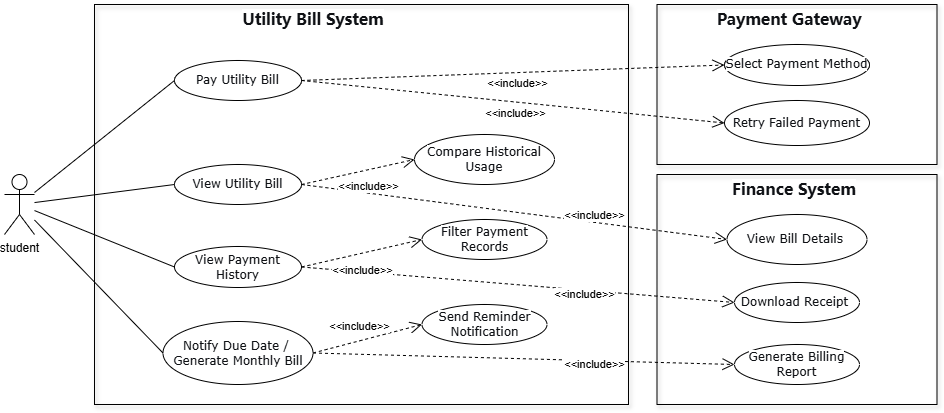

The diagram above was exported from draw.io. Its source (the exported page's mxGraphModel, read from the mxfile embedded in the PNG):
<mxGraphModel dx="1428" dy="662" grid="1" gridSize="10" guides="1" tooltips="1" connect="1" arrows="1" fold="1" page="1" pageScale="1" pageWidth="827" pageHeight="1169" math="0" shadow="0">
  <root>
    <mxCell id="0" />
    <mxCell id="1" parent="0" />
    <mxCell id="40" value="" style="html=1;whiteSpace=wrap;fillColor=none;shadow=1;movable=1;resizable=1;rotatable=1;deletable=1;editable=1;locked=0;connectable=1;" vertex="1" parent="1">
      <mxGeometry x="812.5" y="280" width="280" height="160" as="geometry" />
    </mxCell>
    <mxCell id="39" value="" style="html=1;whiteSpace=wrap;fillColor=none;shadow=1;movable=1;resizable=1;rotatable=1;deletable=1;editable=1;locked=0;connectable=1;" vertex="1" parent="1">
      <mxGeometry x="812.5" y="450" width="280" height="230" as="geometry" />
    </mxCell>
    <mxCell id="2" value="" style="html=1;whiteSpace=wrap;fillColor=none;shadow=1;movable=1;resizable=1;rotatable=1;deletable=1;editable=1;locked=0;connectable=1;" vertex="1" parent="1">
      <mxGeometry x="250" y="280" width="534" height="400" as="geometry" />
    </mxCell>
    <mxCell id="5" value="student" style="shape=umlActor;verticalLabelPosition=bottom;verticalAlign=top;html=1;outlineConnect=0;" vertex="1" parent="1">
      <mxGeometry x="160" y="450" width="30" height="60" as="geometry" />
    </mxCell>
    <mxCell id="6" value="&lt;span style=&quot;color: rgb(15, 17, 21); background-color: rgb(255, 255, 255);&quot;&gt;&lt;font face=&quot;Verdana&quot;&gt;Pay Utility Bill&lt;/font&gt;&lt;/span&gt;" style="ellipse;whiteSpace=wrap;html=1;align=center;" vertex="1" parent="1">
      <mxGeometry x="330" y="336" width="127" height="40" as="geometry" />
    </mxCell>
    <mxCell id="7" value="&lt;span style=&quot;color: rgb(15, 17, 21); text-align: start; background-color: rgb(255, 255, 255);&quot;&gt;&lt;font face=&quot;Verdana&quot;&gt;View Bill Details&amp;nbsp;&lt;/font&gt;&lt;/span&gt;" style="ellipse;whiteSpace=wrap;html=1;" vertex="1" parent="1">
      <mxGeometry x="882.5" y="490" width="140" height="50" as="geometry" />
    </mxCell>
    <mxCell id="8" value="&lt;span style=&quot;color: rgb(15, 17, 21); text-align: start; background-color: rgb(255, 255, 255);&quot;&gt;&lt;font face=&quot;Verdana&quot;&gt;View Utility Bill&lt;/font&gt;&lt;/span&gt;" style="ellipse;whiteSpace=wrap;html=1;" vertex="1" parent="1">
      <mxGeometry x="330" y="440" width="127" height="40" as="geometry" />
    </mxCell>
    <mxCell id="9" value="&lt;span style=&quot;color: rgb(15, 17, 21); text-align: start; background-color: rgb(255, 255, 255);&quot;&gt;&lt;font face=&quot;Verdana&quot;&gt;View Payment History&lt;/font&gt;&lt;/span&gt;" style="ellipse;whiteSpace=wrap;html=1;" vertex="1" parent="1">
      <mxGeometry x="330" y="522" width="127" height="41" as="geometry" />
    </mxCell>
    <mxCell id="10" value="&lt;span style=&quot;color: rgb(15, 17, 21); text-align: start; background-color: rgb(255, 255, 255);&quot;&gt;&lt;font face=&quot;Verdana&quot;&gt;Notify Due Date /&amp;nbsp;&lt;/font&gt;&lt;/span&gt;&lt;div&gt;&lt;span style=&quot;color: rgb(15, 17, 21); text-align: start; background-color: rgb(255, 255, 255);&quot;&gt;&lt;font face=&quot;Verdana&quot;&gt;Generate Monthly Bill&lt;/font&gt;&lt;/span&gt;&lt;/div&gt;" style="ellipse;whiteSpace=wrap;html=1;" vertex="1" parent="1">
      <mxGeometry x="318.5" y="597" width="150" height="63" as="geometry" />
    </mxCell>
    <mxCell id="11" value="&lt;span style=&quot;color: rgb(15, 17, 21); text-align: start; background-color: rgb(255, 255, 255);&quot;&gt;&lt;font face=&quot;Verdana&quot;&gt;Send Reminder Notification&lt;/font&gt;&lt;/span&gt;" style="ellipse;whiteSpace=wrap;html=1;" vertex="1" parent="1">
      <mxGeometry x="577.5" y="580" width="125" height="40" as="geometry" />
    </mxCell>
    <mxCell id="12" value="&lt;span style=&quot;color: rgb(15, 17, 21); text-align: start; background-color: rgb(255, 255, 255);&quot;&gt;&lt;font face=&quot;Verdana&quot;&gt;Generate Billing Report&lt;/font&gt;&lt;/span&gt;" style="ellipse;whiteSpace=wrap;html=1;" vertex="1" parent="1">
      <mxGeometry x="890" y="620" width="125" height="40" as="geometry" />
    </mxCell>
    <mxCell id="13" value="&amp;lt;&amp;lt;include&amp;gt;&amp;gt;" style="html=1;verticalAlign=bottom;endArrow=open;curved=0;rounded=0;endSize=10;endFill=0;exitX=1;exitY=0.5;exitDx=0;exitDy=0;entryX=0;entryY=0.5;entryDx=0;entryDy=0;dashed=1;" edge="1" parent="1" source="8" target="7">
      <mxGeometry x="0.3785" y="-2" width="80" relative="1" as="geometry">
        <mxPoint x="175" y="820" as="sourcePoint" />
        <mxPoint x="255" y="820" as="targetPoint" />
        <mxPoint as="offset" />
      </mxGeometry>
    </mxCell>
    <mxCell id="14" value="&lt;span style=&quot;color: rgb(15, 17, 21); text-align: start; background-color: rgb(255, 255, 255);&quot;&gt;&lt;font face=&quot;Verdana&quot;&gt;Select Payment Method&lt;/font&gt;&lt;/span&gt;" style="ellipse;whiteSpace=wrap;html=1;" vertex="1" parent="1">
      <mxGeometry x="880" y="320" width="145" height="41" as="geometry" />
    </mxCell>
    <mxCell id="15" value="&lt;span style=&quot;color: rgb(15, 17, 21); text-align: start; background-color: rgb(255, 255, 255);&quot;&gt;&lt;font face=&quot;Verdana&quot;&gt;Compare Historical Usage&lt;/font&gt;&lt;/span&gt;" style="ellipse;whiteSpace=wrap;html=1;" vertex="1" parent="1">
      <mxGeometry x="570" y="410" width="140" height="50" as="geometry" />
    </mxCell>
    <mxCell id="18" value="&amp;lt;&amp;lt;include&amp;gt;&amp;gt;" style="html=1;verticalAlign=bottom;endArrow=open;curved=0;rounded=0;exitX=1;exitY=0.5;exitDx=0;exitDy=0;entryX=0;entryY=0.5;entryDx=0;entryDy=0;endFill=0;endSize=10;dashed=1;" edge="1" parent="1" source="8" target="15">
      <mxGeometry x="0.0954" y="-25" width="80" relative="1" as="geometry">
        <mxPoint x="320" y="500" as="sourcePoint" />
        <mxPoint x="400" y="500" as="targetPoint" />
        <mxPoint as="offset" />
      </mxGeometry>
    </mxCell>
    <mxCell id="19" value="&amp;lt;&amp;lt;include&amp;gt;&amp;gt;" style="endArrow=open;endSize=10;dashed=1;html=1;rounded=0;exitX=1;exitY=0.5;exitDx=0;exitDy=0;entryX=0;entryY=0.5;entryDx=0;entryDy=0;" edge="1" parent="1" source="6" target="14">
      <mxGeometry x="0.0191" y="-11" width="160" relative="1" as="geometry">
        <mxPoint x="280" y="500" as="sourcePoint" />
        <mxPoint x="440" y="500" as="targetPoint" />
        <mxPoint as="offset" />
      </mxGeometry>
    </mxCell>
    <mxCell id="21" value="&amp;lt;&amp;lt;include&amp;gt;&amp;gt;" style="endArrow=open;endSize=10;dashed=1;html=1;rounded=0;exitX=1;exitY=0.5;exitDx=0;exitDy=0;entryX=0;entryY=0.5;entryDx=0;entryDy=0;" edge="1" parent="1" source="10" target="11">
      <mxGeometry x="-0.0805" y="14" width="160" relative="1" as="geometry">
        <mxPoint x="430" y="533" as="sourcePoint" />
        <mxPoint x="590" y="533" as="targetPoint" />
        <mxPoint as="offset" />
      </mxGeometry>
    </mxCell>
    <mxCell id="22" value="&amp;lt;&amp;lt;include&amp;gt;&amp;gt;" style="endArrow=open;endSize=10;dashed=1;html=1;rounded=0;exitX=1;exitY=0.5;exitDx=0;exitDy=0;entryX=0;entryY=0.5;entryDx=0;entryDy=0;" edge="1" parent="1" source="10" target="12">
      <mxGeometry x="0.3362" y="-4" width="160" relative="1" as="geometry">
        <mxPoint x="430" y="533" as="sourcePoint" />
        <mxPoint x="590" y="533" as="targetPoint" />
        <mxPoint x="1" as="offset" />
      </mxGeometry>
    </mxCell>
    <mxCell id="24" value="" style="endArrow=none;endFill=0;endSize=12;html=1;rounded=0;entryX=0;entryY=0.5;entryDx=0;entryDy=0;" edge="1" parent="1" source="5" target="8">
      <mxGeometry width="160" relative="1" as="geometry">
        <mxPoint x="430" y="500" as="sourcePoint" />
        <mxPoint x="590" y="500" as="targetPoint" />
      </mxGeometry>
    </mxCell>
    <mxCell id="25" value="&lt;span style=&quot;font-weight: 600; color: rgb(15, 17, 21); font-family: quote-cjk-patch, Inter, system-ui, -apple-system, BlinkMacSystemFont, &amp;quot;Segoe UI&amp;quot;, Roboto, Oxygen, Ubuntu, Cantarell, &amp;quot;Open Sans&amp;quot;, &amp;quot;Helvetica Neue&amp;quot;, sans-serif; font-size: 16px; text-align: start; background-color: rgb(255, 255, 255);&quot;&gt;Utility Bill System&lt;/span&gt;" style="text;html=1;align=center;verticalAlign=middle;whiteSpace=wrap;rounded=0;" vertex="1" parent="1">
      <mxGeometry x="384" y="280" width="170" height="30" as="geometry" />
    </mxCell>
    <mxCell id="26" value="&lt;span style=&quot;color: rgb(15, 17, 21); text-align: start; background-color: rgb(255, 255, 255);&quot;&gt;&lt;font face=&quot;Verdana&quot;&gt;Retry Failed Payment&lt;/font&gt;&lt;/span&gt;" style="ellipse;whiteSpace=wrap;html=1;" vertex="1" parent="1">
      <mxGeometry x="880" y="376" width="145" height="45" as="geometry" />
    </mxCell>
    <mxCell id="27" value="&amp;lt;&amp;lt;include&amp;gt;&amp;gt;" style="endArrow=open;endSize=10;dashed=1;html=1;rounded=0;exitX=1;exitY=0.5;exitDx=0;exitDy=0;entryX=0;entryY=0.5;entryDx=0;entryDy=0;" edge="1" parent="1" source="6" target="26">
      <mxGeometry x="0.0191" y="-11" width="160" relative="1" as="geometry">
        <mxPoint x="313" y="559" as="sourcePoint" />
        <mxPoint x="445" y="550" as="targetPoint" />
        <mxPoint as="offset" />
      </mxGeometry>
    </mxCell>
    <mxCell id="29" value="" style="endArrow=none;endFill=0;endSize=12;html=1;rounded=0;entryX=0;entryY=0.5;entryDx=0;entryDy=0;" edge="1" parent="1" source="5" target="6">
      <mxGeometry width="160" relative="1" as="geometry">
        <mxPoint x="140" y="330" as="sourcePoint" />
        <mxPoint x="193" y="330" as="targetPoint" />
      </mxGeometry>
    </mxCell>
    <mxCell id="30" value="" style="endArrow=none;endFill=0;endSize=12;html=1;rounded=0;entryX=0;entryY=0.5;entryDx=0;entryDy=0;" edge="1" parent="1" source="5" target="9">
      <mxGeometry width="160" relative="1" as="geometry">
        <mxPoint x="140" y="359" as="sourcePoint" />
        <mxPoint x="193" y="460" as="targetPoint" />
      </mxGeometry>
    </mxCell>
    <mxCell id="35" value="&lt;span style=&quot;color: rgb(15, 17, 21); text-align: start; background-color: rgb(255, 255, 255);&quot;&gt;&lt;font face=&quot;Verdana&quot;&gt;Download Receipt&amp;nbsp;&lt;/font&gt;&lt;/span&gt;" style="ellipse;whiteSpace=wrap;html=1;" vertex="1" parent="1">
      <mxGeometry x="890" y="558" width="125" height="40" as="geometry" />
    </mxCell>
    <mxCell id="36" value="&lt;span style=&quot;color: rgb(15, 17, 21); text-align: start; background-color: rgb(255, 255, 255);&quot;&gt;&lt;font face=&quot;Verdana&quot;&gt;Filter Payment Records&lt;/font&gt;&lt;/span&gt;" style="ellipse;whiteSpace=wrap;html=1;" vertex="1" parent="1">
      <mxGeometry x="577.5" y="495" width="125" height="40" as="geometry" />
    </mxCell>
    <mxCell id="37" value="&amp;lt;&amp;lt;include&amp;gt;&amp;gt;" style="endArrow=open;endSize=10;dashed=1;html=1;rounded=0;exitX=1;exitY=0.5;exitDx=0;exitDy=0;entryX=0;entryY=0.5;entryDx=0;entryDy=0;" edge="1" parent="1" target="35" source="9">
      <mxGeometry x="0.3088" y="-4" width="160" relative="1" as="geometry">
        <mxPoint x="620" y="531" as="sourcePoint" />
        <mxPoint x="753" y="445" as="targetPoint" />
        <mxPoint as="offset" />
      </mxGeometry>
    </mxCell>
    <mxCell id="38" value="&amp;lt;&amp;lt;include&amp;gt;&amp;gt;" style="endArrow=open;endSize=10;dashed=1;html=1;rounded=0;entryX=0;entryY=0.5;entryDx=0;entryDy=0;exitX=1;exitY=0.5;exitDx=0;exitDy=0;" edge="1" parent="1" target="36" source="9">
      <mxGeometry x="-0.044" y="-17" width="160" relative="1" as="geometry">
        <mxPoint x="620" y="531" as="sourcePoint" />
        <mxPoint x="753" y="445" as="targetPoint" />
        <mxPoint as="offset" />
      </mxGeometry>
    </mxCell>
    <mxCell id="41" value="&lt;span style=&quot;font-weight: 600; color: rgb(15, 17, 21); font-family: quote-cjk-patch, Inter, system-ui, -apple-system, BlinkMacSystemFont, &amp;quot;Segoe UI&amp;quot;, Roboto, Oxygen, Ubuntu, Cantarell, &amp;quot;Open Sans&amp;quot;, &amp;quot;Helvetica Neue&amp;quot;, sans-serif; font-size: 16px; text-align: start; background-color: rgb(255, 255, 255);&quot;&gt;Finance System&lt;/span&gt;" style="text;html=1;align=center;verticalAlign=middle;whiteSpace=wrap;rounded=0;" vertex="1" parent="1">
      <mxGeometry x="865" y="450" width="170" height="30" as="geometry" />
    </mxCell>
    <mxCell id="42" value="&lt;span style=&quot;font-weight: 600; color: rgb(15, 17, 21); font-family: quote-cjk-patch, Inter, system-ui, -apple-system, BlinkMacSystemFont, &amp;quot;Segoe UI&amp;quot;, Roboto, Oxygen, Ubuntu, Cantarell, &amp;quot;Open Sans&amp;quot;, &amp;quot;Helvetica Neue&amp;quot;, sans-serif; font-size: 16px; text-align: start; background-color: rgb(255, 255, 255);&quot;&gt;Payment Gateway&lt;/span&gt;" style="text;html=1;align=center;verticalAlign=middle;whiteSpace=wrap;rounded=0;" vertex="1" parent="1">
      <mxGeometry x="860" y="280" width="170" height="30" as="geometry" />
    </mxCell>
    <mxCell id="44" value="" style="endArrow=none;endFill=0;endSize=12;html=1;rounded=0;entryX=0;entryY=0.5;entryDx=0;entryDy=0;" edge="1" parent="1" source="5" target="10">
      <mxGeometry width="160" relative="1" as="geometry">
        <mxPoint x="130" y="469" as="sourcePoint" />
        <mxPoint x="340" y="550" as="targetPoint" />
      </mxGeometry>
    </mxCell>
  </root>
</mxGraphModel>